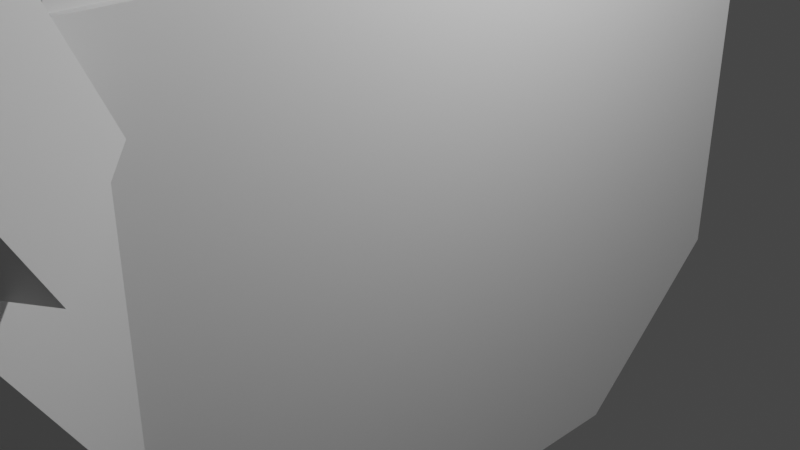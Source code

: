 # Source: tlapka.blend  (saved by Blender 3.6.11; exported with 4.5.12 LTS)
import bpy
from mathutils import Matrix  # noqa: F401  (used for matrix-valued properties, if any)

bpy.ops.wm.read_factory_settings(use_empty=True)
scene = bpy.context.scene
scene.name = 'Scene'

# ---- collections
col_collection = bpy.data.collections.new('Collection'); scene.collection.children.link(col_collection)

# ---- materials (node trees are filled in below, after node groups)
mat_material = bpy.data.materials.new('Material')
mat_material.alpha_threshold = 0.0
mat_material.use_transparent_shadow = False
mat_material.roughness = 0.5
mat_material.line_color = (0.0, 0.0, 0.0, 1.0)
mat_material_001 = bpy.data.materials.new('Material.001')
mat_material_001.alpha_threshold = 0.0
mat_material_001.use_transparent_shadow = False
mat_material_001.roughness = 0.5
mat_material_001.line_color = (0.0, 0.0, 0.0, 1.0)
mat_material_002 = bpy.data.materials.new('Material.002')
mat_material_002.alpha_threshold = 0.0
mat_material_002.use_transparent_shadow = False
mat_material_002.roughness = 0.5
mat_material_002.line_color = (0.0, 0.0, 0.0, 1.0)
mat_material_003 = bpy.data.materials.new('Material.003')
mat_material_003.alpha_threshold = 0.0
mat_material_003.use_transparent_shadow = False
mat_material_003.roughness = 0.5
mat_material_003.line_color = (0.0, 0.0, 0.0, 1.0)
mat_material_004 = bpy.data.materials.new('Material.004')
mat_material_004.alpha_threshold = 0.0
mat_material_004.use_transparent_shadow = False
mat_material_004.roughness = 0.5
mat_material_004.line_color = (0.0, 0.0, 0.0, 1.0)
mat_material_005 = bpy.data.materials.new('Material.005')
mat_material_005.alpha_threshold = 0.0
mat_material_005.use_transparent_shadow = False
mat_material_005.roughness = 0.5
mat_material_005.line_color = (0.0, 0.0, 0.0, 1.0)
mat_material_006 = bpy.data.materials.new('Material.006')
mat_material_006.alpha_threshold = 0.0
mat_material_006.use_transparent_shadow = False
mat_material_006.roughness = 0.5
mat_material_006.line_color = (0.0, 0.0, 0.0, 1.0)
mat_material_007 = bpy.data.materials.new('Material.007')
mat_material_007.alpha_threshold = 0.0
mat_material_007.use_transparent_shadow = False
mat_material_007.roughness = 0.5
mat_material_007.line_color = (0.0, 0.0, 0.0, 1.0)
mat_material_008 = bpy.data.materials.new('Material.008')
mat_material_008.alpha_threshold = 0.0
mat_material_008.use_transparent_shadow = False
mat_material_008.roughness = 0.5
mat_material_008.line_color = (0.0, 0.0, 0.0, 1.0)
mat_material_009 = bpy.data.materials.new('Material.009')
mat_material_009.alpha_threshold = 0.0
mat_material_009.use_transparent_shadow = False
mat_material_009.roughness = 0.5
mat_material_009.line_color = (0.0, 0.0, 0.0, 1.0)
mat_material_010 = bpy.data.materials.new('Material.010')
mat_material_010.alpha_threshold = 0.0
mat_material_010.use_transparent_shadow = False
mat_material_010.roughness = 0.5
mat_material_010.line_color = (0.0, 0.0, 0.0, 1.0)

# ---- material node trees
mat_material.use_nodes = True; mat_material.node_tree.nodes.clear()
_N = mat_material.node_tree.nodes; _L = mat_material.node_tree.links
n0 = _N.new('ShaderNodeOutputMaterial'); n0.name = 'Material Output'; n0.location = (300, 300)
n1 = _N.new('ShaderNodeBsdfPrincipled'); n1.name = 'Principled BSDF'; n1.location = (10, 300)
n1.distribution = 'GGX'
n1.subsurface_method = 'RANDOM_WALK_SKIN'
n1.inputs[3].default_value = 1.45
n1.inputs[27].default_value = (0.0, 0.0, 0.0, 1.0)
n1.inputs[28].default_value = 1.0
_L.new(n1.outputs[0], n0.inputs[0])
n0.is_active_output = True
mat_material_001.use_nodes = True; mat_material_001.node_tree.nodes.clear()
_N = mat_material_001.node_tree.nodes; _L = mat_material_001.node_tree.links
n0 = _N.new('ShaderNodeOutputMaterial'); n0.name = 'Material Output'; n0.location = (300, 300)
n1 = _N.new('ShaderNodeBsdfPrincipled'); n1.name = 'Principled BSDF'; n1.location = (10, 300)
n1.distribution = 'GGX'
n1.subsurface_method = 'RANDOM_WALK_SKIN'
n1.inputs[3].default_value = 1.45
n1.inputs[27].default_value = (0.0, 0.0, 0.0, 1.0)
n1.inputs[28].default_value = 1.0
_L.new(n1.outputs[0], n0.inputs[0])
n0.is_active_output = True
mat_material_002.use_nodes = True; mat_material_002.node_tree.nodes.clear()
_N = mat_material_002.node_tree.nodes; _L = mat_material_002.node_tree.links
n0 = _N.new('ShaderNodeOutputMaterial'); n0.name = 'Material Output'; n0.location = (300, 300)
n1 = _N.new('ShaderNodeBsdfPrincipled'); n1.name = 'Principled BSDF'; n1.location = (10, 300)
n1.distribution = 'GGX'
n1.subsurface_method = 'RANDOM_WALK_SKIN'
n1.inputs[3].default_value = 1.45
n1.inputs[27].default_value = (0.0, 0.0, 0.0, 1.0)
n1.inputs[28].default_value = 1.0
_L.new(n1.outputs[0], n0.inputs[0])
n0.is_active_output = True
mat_material_003.use_nodes = True; mat_material_003.node_tree.nodes.clear()
_N = mat_material_003.node_tree.nodes; _L = mat_material_003.node_tree.links
n0 = _N.new('ShaderNodeOutputMaterial'); n0.name = 'Material Output'; n0.location = (300, 300)
n1 = _N.new('ShaderNodeBsdfPrincipled'); n1.name = 'Principled BSDF'; n1.location = (10, 300)
n1.distribution = 'GGX'
n1.subsurface_method = 'RANDOM_WALK_SKIN'
n1.inputs[3].default_value = 1.45
n1.inputs[27].default_value = (0.0, 0.0, 0.0, 1.0)
n1.inputs[28].default_value = 1.0
_L.new(n1.outputs[0], n0.inputs[0])
n0.is_active_output = True
mat_material_004.use_nodes = True; mat_material_004.node_tree.nodes.clear()
_N = mat_material_004.node_tree.nodes; _L = mat_material_004.node_tree.links
n0 = _N.new('ShaderNodeOutputMaterial'); n0.name = 'Material Output'; n0.location = (300, 300)
n1 = _N.new('ShaderNodeBsdfPrincipled'); n1.name = 'Principled BSDF'; n1.location = (10, 300)
n1.distribution = 'GGX'
n1.subsurface_method = 'RANDOM_WALK_SKIN'
n1.inputs[3].default_value = 1.45
n1.inputs[27].default_value = (0.0, 0.0, 0.0, 1.0)
n1.inputs[28].default_value = 1.0
_L.new(n1.outputs[0], n0.inputs[0])
n0.is_active_output = True
mat_material_005.use_nodes = True; mat_material_005.node_tree.nodes.clear()
_N = mat_material_005.node_tree.nodes; _L = mat_material_005.node_tree.links
n0 = _N.new('ShaderNodeOutputMaterial'); n0.name = 'Material Output'; n0.location = (300, 300)
n1 = _N.new('ShaderNodeBsdfPrincipled'); n1.name = 'Principled BSDF'; n1.location = (10, 300)
n1.distribution = 'GGX'
n1.subsurface_method = 'RANDOM_WALK_SKIN'
n1.inputs[3].default_value = 1.45
n1.inputs[27].default_value = (0.0, 0.0, 0.0, 1.0)
n1.inputs[28].default_value = 1.0
_L.new(n1.outputs[0], n0.inputs[0])
n0.is_active_output = True
mat_material_006.use_nodes = True; mat_material_006.node_tree.nodes.clear()
_N = mat_material_006.node_tree.nodes; _L = mat_material_006.node_tree.links
n0 = _N.new('ShaderNodeOutputMaterial'); n0.name = 'Material Output'; n0.location = (300, 300)
n1 = _N.new('ShaderNodeBsdfPrincipled'); n1.name = 'Principled BSDF'; n1.location = (10, 300)
n1.distribution = 'GGX'
n1.subsurface_method = 'RANDOM_WALK_SKIN'
n1.inputs[3].default_value = 1.45
n1.inputs[27].default_value = (0.0, 0.0, 0.0, 1.0)
n1.inputs[28].default_value = 1.0
_L.new(n1.outputs[0], n0.inputs[0])
n0.is_active_output = True
mat_material_007.use_nodes = True; mat_material_007.node_tree.nodes.clear()
_N = mat_material_007.node_tree.nodes; _L = mat_material_007.node_tree.links
n0 = _N.new('ShaderNodeOutputMaterial'); n0.name = 'Material Output'; n0.location = (300, 300)
n1 = _N.new('ShaderNodeBsdfPrincipled'); n1.name = 'Principled BSDF'; n1.location = (10, 300)
n1.distribution = 'GGX'
n1.subsurface_method = 'RANDOM_WALK_SKIN'
n1.inputs[3].default_value = 1.45
n1.inputs[27].default_value = (0.0, 0.0, 0.0, 1.0)
n1.inputs[28].default_value = 1.0
_L.new(n1.outputs[0], n0.inputs[0])
n0.is_active_output = True
mat_material_008.use_nodes = True; mat_material_008.node_tree.nodes.clear()
_N = mat_material_008.node_tree.nodes; _L = mat_material_008.node_tree.links
n0 = _N.new('ShaderNodeOutputMaterial'); n0.name = 'Material Output'; n0.location = (300, 300)
n1 = _N.new('ShaderNodeBsdfPrincipled'); n1.name = 'Principled BSDF'; n1.location = (10, 300)
n1.distribution = 'GGX'
n1.subsurface_method = 'RANDOM_WALK_SKIN'
n1.inputs[3].default_value = 1.45
n1.inputs[27].default_value = (0.0, 0.0, 0.0, 1.0)
n1.inputs[28].default_value = 1.0
_L.new(n1.outputs[0], n0.inputs[0])
n0.is_active_output = True
mat_material_009.use_nodes = True; mat_material_009.node_tree.nodes.clear()
_N = mat_material_009.node_tree.nodes; _L = mat_material_009.node_tree.links
n0 = _N.new('ShaderNodeOutputMaterial'); n0.name = 'Material Output'; n0.location = (300, 300)
n1 = _N.new('ShaderNodeBsdfPrincipled'); n1.name = 'Principled BSDF'; n1.location = (10, 300)
n1.distribution = 'GGX'
n1.subsurface_method = 'RANDOM_WALK_SKIN'
n1.inputs[3].default_value = 1.45
n1.inputs[27].default_value = (0.0, 0.0, 0.0, 1.0)
n1.inputs[28].default_value = 1.0
_L.new(n1.outputs[0], n0.inputs[0])
n0.is_active_output = True
mat_material_010.use_nodes = True; mat_material_010.node_tree.nodes.clear()
_N = mat_material_010.node_tree.nodes; _L = mat_material_010.node_tree.links
n0 = _N.new('ShaderNodeOutputMaterial'); n0.name = 'Material Output'; n0.location = (300, 300)
n1 = _N.new('ShaderNodeBsdfPrincipled'); n1.name = 'Principled BSDF'; n1.location = (10, 300)
n1.distribution = 'GGX'
n1.subsurface_method = 'RANDOM_WALK_SKIN'
n1.inputs[3].default_value = 1.45
n1.inputs[27].default_value = (0.0, 0.0, 0.0, 1.0)
n1.inputs[28].default_value = 1.0
_L.new(n1.outputs[0], n0.inputs[0])
n0.is_active_output = True

# ---- world
world_world = bpy.data.worlds.new('World'); scene.world = world_world
world_world.use_nodes = True; world_world.node_tree.nodes.clear()
_N = world_world.node_tree.nodes; _L = world_world.node_tree.links
n0 = _N.new('ShaderNodeOutputWorld'); n0.name = 'World Output'; n0.location = (300, 300)
n1 = _N.new('ShaderNodeBackground'); n1.name = 'Background'; n1.location = (10, 300)
n1.inputs[0].default_value = (0.05088, 0.05088, 0.05088, 1.0)
_L.new(n1.outputs[0], n0.inputs[0])
n0.is_active_output = True
world_world.color = (0.05088, 0.05088, 0.05088)
world_world.use_sun_shadow = False
world_world.sun_shadow_jitter_overblur = 0.0

# ---- cameras
cam_camera = bpy.data.cameras.new('Camera')
cam_camera.clip_end = 100.0
cam_camera.ortho_scale = 7.314

# ---- lights
light_light = bpy.data.lights.new('Light', 'POINT')
light_light.transmission_factor = 0.0
light_light.energy = 1000.0
light_light.shadow_soft_size = 0.1
light_light.shadow_maximum_resolution = 0.006
light_light.use_absolute_resolution = True

# ---- meshes
me_cube = bpy.data.meshes.new('Cube')
me_cube.from_pydata([(1.0, 1.0, 1.0), (1.0, -1.0, 1.0), (-1.0, 1.0, 1.0), (-1.0, -1.0, 1.0), (1.0, -0.6088, -1.0), (1.0, -1.0, -0.4644), (-1.0, -0.5647, -1.0), (-1.0, -1.0, -0.4328), (1.0, 0.56, -1.0), (-1.0, 0.5221, -1.0), (1.0, 1.0, -0.4308), (-1.0, 1.0, -0.4371), (-1.0, 1.0, -0.4421)], [], [(0, 2, 3, 1), (12, 11, 10, 8, 9), (4, 5, 7, 6), (7, 5, 1, 3), (6, 7, 3, 2, 11, 12, 9), (9, 8, 4, 6), (8, 10, 0, 1, 5, 4), (10, 11, 2, 0)])
_uv = me_cube.uv_layers.new(name='UVMap')
_uv.uv.foreach_set('vector', [0.625, 0.5, 0.875, 0.5, 0.875, 0.75, 0.625, 0.75, 0.4447, 0.25, 0.4454, 0.25, 0.4462, 0.5, 0.375, 0.555, 0.375, 0.1903, 0.375, 0.7011, 0.442, 0.75, 0.4459, 0.0, 0.125, 0.6956, 0.4459, 1.0, 0.442, 0.75, 0.625, 0.75, 0.625, 1.0, 0.375, 0.05442, 0.4459, 0.0, 0.625, 0.0, 0.625, 0.25, 0.4454, 0.25, 0.4447, 0.25, 0.375, 0.1903, 0.125, 0.5597, 0.375, 0.555, 0.375, 0.7011, 0.125, 0.6956, 0.375, 0.555, 0.4462, 0.5, 0.625, 0.5, 0.625, 0.75, 0.442, 0.75, 0.375, 0.7011, 0.4462, 0.5, 0.4454, 0.25, 0.625, 0.25, 0.625, 0.5])
me_cube.materials.append(mat_material)
me_cube.use_mirror_vertex_groups = False
me_cube.update()
me_cube_001 = bpy.data.meshes.new('Cube.001')
me_cube_001.from_pydata([(1.0, 1.0, 1.0), (1.0, 1.0, -1.0), (1.0, -1.0, 1.0), (1.0, -1.0, -1.0), (-1.0, 1.0, 1.0), (-1.0, 1.0, -1.0), (-1.0, -1.0, 1.0), (-1.0, -1.0, -1.0)], [], [(0, 4, 6, 2), (3, 2, 6, 7), (7, 6, 4, 5), (5, 1, 3, 7), (1, 0, 2, 3), (5, 4, 0, 1)])
_uv = me_cube_001.uv_layers.new(name='UVMap')
_uv.uv.foreach_set('vector', [0.625, 0.5, 0.875, 0.5, 0.875, 0.75, 0.625, 0.75, 0.375, 0.75, 0.625, 0.75, 0.625, 1.0, 0.375, 1.0, 0.375, 0.0, 0.625, 0.0, 0.625, 0.25, 0.375, 0.25, 0.125, 0.5, 0.375, 0.5, 0.375, 0.75, 0.125, 0.75, 0.375, 0.5, 0.625, 0.5, 0.625, 0.75, 0.375, 0.75, 0.375, 0.25, 0.625, 0.25, 0.625, 0.5, 0.375, 0.5])
me_cube_001.materials.append(mat_material_001)
me_cube_001.use_mirror_vertex_groups = False
me_cube_001.update()
me_cube_002 = bpy.data.meshes.new('Cube.002')
me_cube_002.from_pydata([(1.0, 1.0, 1.0), (1.0, 1.0, -1.0), (1.0, -1.0, 1.0), (1.0, -1.0, -1.0), (-1.0, 1.0, 1.0), (-1.0, 1.0, -1.0), (-1.0, -1.0, 1.0), (-1.0, -1.0, -1.0)], [], [(0, 4, 6, 2), (3, 2, 6, 7), (7, 6, 4, 5), (5, 1, 3, 7), (1, 0, 2, 3), (5, 4, 0, 1)])
_uv = me_cube_002.uv_layers.new(name='UVMap')
_uv.uv.foreach_set('vector', [0.625, 0.5, 0.875, 0.5, 0.875, 0.75, 0.625, 0.75, 0.375, 0.75, 0.625, 0.75, 0.625, 1.0, 0.375, 1.0, 0.375, 0.0, 0.625, 0.0, 0.625, 0.25, 0.375, 0.25, 0.125, 0.5, 0.375, 0.5, 0.375, 0.75, 0.125, 0.75, 0.375, 0.5, 0.625, 0.5, 0.625, 0.75, 0.375, 0.75, 0.375, 0.25, 0.625, 0.25, 0.625, 0.5, 0.375, 0.5])
me_cube_002.materials.append(mat_material_002)
me_cube_002.use_mirror_vertex_groups = False
me_cube_002.update()
me_cube_003 = bpy.data.meshes.new('Cube.003')
me_cube_003.from_pydata([(1.0, 1.0, 1.0), (1.0, 1.0, -1.0), (1.0, -1.0, 1.0), (1.0, -1.0, -1.0), (-1.0, 1.0, 1.0), (-1.0, 1.0, -1.0), (-1.0, -1.0, 1.0), (-1.0, -1.0, -1.0)], [], [(0, 4, 6, 2), (3, 2, 6, 7), (7, 6, 4, 5), (5, 1, 3, 7), (1, 0, 2, 3), (5, 4, 0, 1)])
_uv = me_cube_003.uv_layers.new(name='UVMap')
_uv.uv.foreach_set('vector', [0.625, 0.5, 0.875, 0.5, 0.875, 0.75, 0.625, 0.75, 0.375, 0.75, 0.625, 0.75, 0.625, 1.0, 0.375, 1.0, 0.375, 0.0, 0.625, 0.0, 0.625, 0.25, 0.375, 0.25, 0.125, 0.5, 0.375, 0.5, 0.375, 0.75, 0.125, 0.75, 0.375, 0.5, 0.625, 0.5, 0.625, 0.75, 0.375, 0.75, 0.375, 0.25, 0.625, 0.25, 0.625, 0.5, 0.375, 0.5])
me_cube_003.materials.append(mat_material_003)
me_cube_003.use_mirror_vertex_groups = False
me_cube_003.update()
me_cube_004 = bpy.data.meshes.new('Cube.004')
me_cube_004.from_pydata([(1.0, 1.0, 1.0), (1.0, 1.0, -1.0), (1.0, -1.0, 1.0), (1.0, -1.0, -1.0), (-1.0, 1.0, 1.0), (-1.0, 1.0, -1.0), (-1.0, -1.0, 1.0), (-1.0, -1.0, -1.0)], [], [(0, 4, 6, 2), (3, 2, 6, 7), (7, 6, 4, 5), (5, 1, 3, 7), (1, 0, 2, 3), (5, 4, 0, 1)])
_uv = me_cube_004.uv_layers.new(name='UVMap')
_uv.uv.foreach_set('vector', [0.625, 0.5, 0.875, 0.5, 0.875, 0.75, 0.625, 0.75, 0.375, 0.75, 0.625, 0.75, 0.625, 1.0, 0.375, 1.0, 0.375, 0.0, 0.625, 0.0, 0.625, 0.25, 0.375, 0.25, 0.125, 0.5, 0.375, 0.5, 0.375, 0.75, 0.125, 0.75, 0.375, 0.5, 0.625, 0.5, 0.625, 0.75, 0.375, 0.75, 0.375, 0.25, 0.625, 0.25, 0.625, 0.5, 0.375, 0.5])
me_cube_004.materials.append(mat_material_004)
me_cube_004.use_mirror_vertex_groups = False
me_cube_004.update()
me_cube_005 = bpy.data.meshes.new('Cube.005')
me_cube_005.from_pydata([(1.0, 1.0, 1.0), (1.0, 1.0, -1.0), (1.0, -1.0, 1.0), (1.0, -1.0, -1.0), (-1.0, 1.0, 1.0), (-1.0, 1.0, -1.0), (-1.0, -1.0, 1.0), (-1.0, -1.0, -1.0)], [], [(0, 4, 6, 2), (3, 2, 6, 7), (7, 6, 4, 5), (5, 1, 3, 7), (1, 0, 2, 3), (5, 4, 0, 1)])
_uv = me_cube_005.uv_layers.new(name='UVMap')
_uv.uv.foreach_set('vector', [0.625, 0.5, 0.875, 0.5, 0.875, 0.75, 0.625, 0.75, 0.375, 0.75, 0.625, 0.75, 0.625, 1.0, 0.375, 1.0, 0.375, 0.0, 0.625, 0.0, 0.625, 0.25, 0.375, 0.25, 0.125, 0.5, 0.375, 0.5, 0.375, 0.75, 0.125, 0.75, 0.375, 0.5, 0.625, 0.5, 0.625, 0.75, 0.375, 0.75, 0.375, 0.25, 0.625, 0.25, 0.625, 0.5, 0.375, 0.5])
me_cube_005.materials.append(mat_material_005)
me_cube_005.use_mirror_vertex_groups = False
me_cube_005.update()
me_cube_006 = bpy.data.meshes.new('Cube.006')
me_cube_006.from_pydata([(1.0, 1.0, 1.0), (1.0, 1.0, -1.0), (1.0, -1.0, 1.0), (1.0, -1.0, -1.0), (-1.0, 1.0, 1.0), (-1.0, 1.0, -1.0), (-1.0, -1.0, 1.0), (-1.0, -1.0, -1.0)], [], [(0, 4, 6, 2), (3, 2, 6, 7), (7, 6, 4, 5), (5, 1, 3, 7), (1, 0, 2, 3), (5, 4, 0, 1)])
_uv = me_cube_006.uv_layers.new(name='UVMap')
_uv.uv.foreach_set('vector', [0.625, 0.5, 0.875, 0.5, 0.875, 0.75, 0.625, 0.75, 0.375, 0.75, 0.625, 0.75, 0.625, 1.0, 0.375, 1.0, 0.375, 0.0, 0.625, 0.0, 0.625, 0.25, 0.375, 0.25, 0.125, 0.5, 0.375, 0.5, 0.375, 0.75, 0.125, 0.75, 0.375, 0.5, 0.625, 0.5, 0.625, 0.75, 0.375, 0.75, 0.375, 0.25, 0.625, 0.25, 0.625, 0.5, 0.375, 0.5])
me_cube_006.materials.append(mat_material_006)
me_cube_006.use_mirror_vertex_groups = False
me_cube_006.update()
me_cube_007 = bpy.data.meshes.new('Cube.007')
me_cube_007.from_pydata([(1.0, 1.0, 1.0), (1.0, 1.0, -1.0), (1.0, -1.0, 1.0), (1.0, -1.0, -1.0), (-1.0, 1.0, 1.0), (-1.0, 1.0, -1.0), (-1.0, -1.0, 1.0), (-1.0, -1.0, -1.0)], [], [(0, 4, 6, 2), (3, 2, 6, 7), (7, 6, 4, 5), (5, 1, 3, 7), (1, 0, 2, 3), (5, 4, 0, 1)])
_uv = me_cube_007.uv_layers.new(name='UVMap')
_uv.uv.foreach_set('vector', [0.625, 0.5, 0.875, 0.5, 0.875, 0.75, 0.625, 0.75, 0.375, 0.75, 0.625, 0.75, 0.625, 1.0, 0.375, 1.0, 0.375, 0.0, 0.625, 0.0, 0.625, 0.25, 0.375, 0.25, 0.125, 0.5, 0.375, 0.5, 0.375, 0.75, 0.125, 0.75, 0.375, 0.5, 0.625, 0.5, 0.625, 0.75, 0.375, 0.75, 0.375, 0.25, 0.625, 0.25, 0.625, 0.5, 0.375, 0.5])
me_cube_007.materials.append(mat_material_007)
me_cube_007.use_mirror_vertex_groups = False
me_cube_007.update()
me_cube_008 = bpy.data.meshes.new('Cube.008')
me_cube_008.from_pydata([(1.0, 1.0, 1.0), (1.0, 1.0, -1.0), (1.0, -1.0, 1.0), (1.0, -1.0, -1.0), (-1.0, 1.0, 1.0), (-1.0, 1.0, -1.0), (-1.0, -1.0, 1.0), (-1.0, -1.0, -1.0)], [], [(0, 4, 6, 2), (3, 2, 6, 7), (7, 6, 4, 5), (5, 1, 3, 7), (1, 0, 2, 3), (5, 4, 0, 1)])
_uv = me_cube_008.uv_layers.new(name='UVMap')
_uv.uv.foreach_set('vector', [0.625, 0.5, 0.875, 0.5, 0.875, 0.75, 0.625, 0.75, 0.375, 0.75, 0.625, 0.75, 0.625, 1.0, 0.375, 1.0, 0.375, 0.0, 0.625, 0.0, 0.625, 0.25, 0.375, 0.25, 0.125, 0.5, 0.375, 0.5, 0.375, 0.75, 0.125, 0.75, 0.375, 0.5, 0.625, 0.5, 0.625, 0.75, 0.375, 0.75, 0.375, 0.25, 0.625, 0.25, 0.625, 0.5, 0.375, 0.5])
me_cube_008.materials.append(mat_material_008)
me_cube_008.use_mirror_vertex_groups = False
me_cube_008.update()
me_cube_009 = bpy.data.meshes.new('Cube.009')
me_cube_009.from_pydata([(1.0, 1.0, 1.0), (1.0, 1.0, -1.0), (1.0, -1.0, 1.0), (1.0, -1.0, -1.0), (-1.0, 1.0, 1.0), (-1.0, 1.0, -1.0), (-1.0, -1.0, 1.0), (-1.0, -1.0, -1.0)], [], [(0, 4, 6, 2), (3, 2, 6, 7), (7, 6, 4, 5), (5, 1, 3, 7), (1, 0, 2, 3), (5, 4, 0, 1)])
_uv = me_cube_009.uv_layers.new(name='UVMap')
_uv.uv.foreach_set('vector', [0.625, 0.5, 0.875, 0.5, 0.875, 0.75, 0.625, 0.75, 0.375, 0.75, 0.625, 0.75, 0.625, 1.0, 0.375, 1.0, 0.375, 0.0, 0.625, 0.0, 0.625, 0.25, 0.375, 0.25, 0.125, 0.5, 0.375, 0.5, 0.375, 0.75, 0.125, 0.75, 0.375, 0.5, 0.625, 0.5, 0.625, 0.75, 0.375, 0.75, 0.375, 0.25, 0.625, 0.25, 0.625, 0.5, 0.375, 0.5])
me_cube_009.materials.append(mat_material_009)
me_cube_009.use_mirror_vertex_groups = False
me_cube_009.update()
me_cube_010 = bpy.data.meshes.new('Cube.010')
me_cube_010.from_pydata([(1.0, 1.0, 1.0), (1.0, 1.0, -1.0), (1.0, -1.0, 1.0), (1.0, -1.0, -1.0), (-1.0, 1.0, 1.0), (-1.0, 1.0, -1.0), (-1.0, -1.0, 1.0), (-1.0, -1.0, -1.0)], [], [(0, 4, 6, 2), (3, 2, 6, 7), (7, 6, 4, 5), (5, 1, 3, 7), (1, 0, 2, 3), (5, 4, 0, 1)])
_uv = me_cube_010.uv_layers.new(name='UVMap')
_uv.uv.foreach_set('vector', [0.625, 0.5, 0.875, 0.5, 0.875, 0.75, 0.625, 0.75, 0.375, 0.75, 0.625, 0.75, 0.625, 1.0, 0.375, 1.0, 0.375, 0.0, 0.625, 0.0, 0.625, 0.25, 0.375, 0.25, 0.125, 0.5, 0.375, 0.5, 0.375, 0.75, 0.125, 0.75, 0.375, 0.5, 0.625, 0.5, 0.625, 0.75, 0.375, 0.75, 0.375, 0.25, 0.625, 0.25, 0.625, 0.5, 0.375, 0.5])
me_cube_010.materials.append(mat_material_010)
me_cube_010.use_mirror_vertex_groups = False
me_cube_010.update()

# ---- objects
ob_cube = bpy.data.objects.new('Cube', me_cube)
ob_light = bpy.data.objects.new('Light', light_light)
ob_camera = bpy.data.objects.new('Camera', cam_camera)
ob_cube_001 = bpy.data.objects.new('Cube.001', me_cube_001)
ob_cube_002 = bpy.data.objects.new('Cube.002', me_cube_002)
ob_cube_003 = bpy.data.objects.new('Cube.003', me_cube_003)
ob_cube_004 = bpy.data.objects.new('Cube.004', me_cube_004)
ob_cube_005 = bpy.data.objects.new('Cube.005', me_cube_005)
ob_cube_006 = bpy.data.objects.new('Cube.006', me_cube_006)
ob_cube_007 = bpy.data.objects.new('Cube.007', me_cube_007)
ob_cube_008 = bpy.data.objects.new('Cube.008', me_cube_008)
ob_cube_009 = bpy.data.objects.new('Cube.009', me_cube_009)
ob_cube_010 = bpy.data.objects.new('Cube.010', me_cube_010)

# ---- transforms, parenting, visibility, modifiers, constraints
ob_cube.location = (0.0, 0.0, 0.0)
ob_cube.scale = (1.0, 4.12, 3.05)
ob_cube.lock_rotations_4d = False
ob_cube.empty_display_type = 'ARROWS'
ob_cube.lineart.crease_threshold = 0.0
ob_light.location = (4.076, 1.005, 5.904)
ob_light.rotation_euler = (0.6503, 0.05522, 1.866)
ob_light.lock_rotations_4d = False
ob_light.empty_display_type = 'ARROWS'
ob_light.color = (0.0, 0.0, 0.0, 0.0)
ob_light.lineart.crease_threshold = 0.0
ob_camera.location = (7.359, -6.926, 4.958)
ob_camera.rotation_euler = (1.109, 0.0, 0.8149)
ob_camera.lock_rotations_4d = False
ob_camera.empty_display_type = 'ARROWS'
ob_camera.color = (0.0, 0.0, 0.0, 0.0)
ob_camera.display_type = 'WIRE'
ob_camera.lineart.crease_threshold = 0.0
ob_cube_001.location = (0.3029, 3.126, 4.589)
ob_cube_001.scale = (0.6, 0.87, 1.99)
ob_cube_001.lock_rotations_4d = False
ob_cube_001.empty_display_type = 'ARROWS'
ob_cube_001.lineart.crease_threshold = 0.0
ob_cube_002.location = (0.3029, 1.133, 4.589)
ob_cube_002.scale = (0.6, 0.87, 1.99)
ob_cube_002.lock_rotations_4d = False
ob_cube_002.empty_display_type = 'ARROWS'
ob_cube_002.lineart.crease_threshold = 0.0
ob_cube_003.location = (0.3029, -0.9465, 4.589)
ob_cube_003.scale = (0.6, 0.87, 1.99)
ob_cube_003.lock_rotations_4d = False
ob_cube_003.empty_display_type = 'ARROWS'
ob_cube_003.lineart.crease_threshold = 0.0
ob_cube_004.location = (0.8943, -4.548, 1.595)
ob_cube_004.rotation_euler = (-2.531, 0.0, 0.5934)
ob_cube_004.scale = (0.6, 0.87, 2.69)
ob_cube_004.lock_rotations_4d = False
ob_cube_004.empty_display_type = 'ARROWS'
ob_cube_004.lineart.crease_threshold = 0.0
ob_cube_005.location = (0.3029, -3.017, 4.589)
ob_cube_005.scale = (0.6, 0.87, 1.99)
ob_cube_005.lock_rotations_4d = False
ob_cube_005.empty_display_type = 'ARROWS'
ob_cube_005.lineart.crease_threshold = 0.0
ob_cube_006.location = (1.003, -3.012, 5.592)
ob_cube_006.scale = (0.6, 0.57, 0.95)
ob_cube_006.lock_rotations_4d = False
ob_cube_006.empty_display_type = 'ARROWS'
ob_cube_006.lineart.crease_threshold = 0.0
ob_cube_007.location = (1.003, -0.9416, 5.592)
ob_cube_007.scale = (0.6, 0.57, 0.95)
ob_cube_007.lock_rotations_4d = False
ob_cube_007.empty_display_type = 'ARROWS'
ob_cube_007.lineart.crease_threshold = 0.0
ob_cube_008.location = (1.003, 1.109, 5.592)
ob_cube_008.scale = (0.6, 0.57, 0.95)
ob_cube_008.lock_rotations_4d = False
ob_cube_008.empty_display_type = 'ARROWS'
ob_cube_008.lineart.crease_threshold = 0.0
ob_cube_009.location = (1.003, 3.171, 5.592)
ob_cube_009.scale = (0.6, 0.57, 0.95)
ob_cube_009.lock_rotations_4d = False
ob_cube_009.empty_display_type = 'ARROWS'
ob_cube_009.lineart.crease_threshold = 0.0
ob_cube_010.location = (1.73, -5.012, 2.874)
ob_cube_010.rotation_euler = (-2.531, 0.0, 0.5934)
ob_cube_010.scale = (0.6, 0.57, 0.95)
ob_cube_010.lock_rotations_4d = False
ob_cube_010.empty_display_type = 'ARROWS'
ob_cube_010.lineart.crease_threshold = 0.0

# ---- collection membership
col_collection.objects.link(ob_cube)
col_collection.objects.link(ob_light)
col_collection.objects.link(ob_camera)
col_collection.objects.link(ob_cube_001)
col_collection.objects.link(ob_cube_002)
col_collection.objects.link(ob_cube_003)
col_collection.objects.link(ob_cube_004)
col_collection.objects.link(ob_cube_005)
col_collection.objects.link(ob_cube_006)
col_collection.objects.link(ob_cube_007)
col_collection.objects.link(ob_cube_008)
col_collection.objects.link(ob_cube_009)
col_collection.objects.link(ob_cube_010)

# ---- scene / render settings (as saved in the file)
scene.camera = ob_camera
scene.frame_start = 1; scene.frame_end = 250; scene.frame_set(1)
scene.render.engine = 'BLENDER_EEVEE_NEXT'
scene.cycles.sampling_pattern = 'TABULATED_SOBOL'
scene.view_settings.view_transform = 'Filmic'
bpy.context.view_layer.update()
